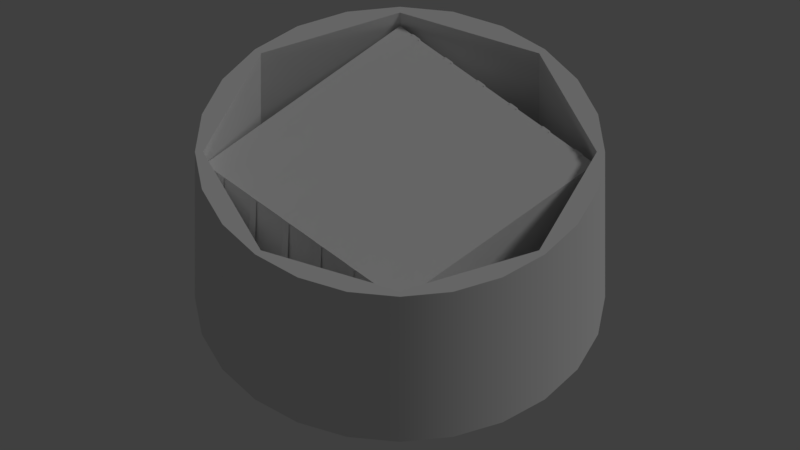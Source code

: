 # Source: SpeedyMS.blend  (saved by Blender 2.78.0; exported with 4.5.12 LTS)
import bpy
from mathutils import Matrix  # noqa: F401  (used for matrix-valued properties, if any)

bpy.ops.wm.read_factory_settings(use_empty=True)
scene = bpy.context.scene
scene.name = '3.75 Extra Large'

# ---- collections
col_collection_1_003 = bpy.data.collections.new('Collection 1.003'); scene.collection.children.link(col_collection_1_003)

# ---- images (referenced by path relative to the original .blend; pixels are not part of the script)
import os
ASSET_DIR = os.environ.get("B2B_ASSET_DIR", "")  # directory of the original .blend (textures are referenced by path, not embedded)
HERE = os.path.dirname(os.path.abspath(__file__))  # packed textures are extracted next to this script under _unpacked/

def load_image(name, relpath, width, height, colorspace="sRGB"):
    """Load a texture the original file referenced (path relative to the .blend, or extracted next to this script)."""
    p = next((c for c in (os.path.join(HERE, relpath), os.path.join(ASSET_DIR, relpath)) if relpath and os.path.exists(c)), "")
    if p:
        img = bpy.data.images.load(p, check_existing=True)
        img.name = name
    else:  # same state as the original file: an image datablock whose file is absent (Cycles renders it pink)
        img = bpy.data.images.new(name, width, height)
        img.source = "FILE"
        img.filepath = "//" + (relpath or name)
    img.colorspace_settings.name = colorspace
    return img
img_speedyms_png = load_image('SpeedyMS.png', 'SpeedyMS.png', 1024, 1024, 'sRGB')

# ---- materials (node trees are filled in below, after node groups)
mat_stack_material = bpy.data.materials.new('stack.material')
mat_stack_material.alpha_threshold = 0.0
mat_stack_material.preview_render_type = 'FLAT'
mat_stack_material.specular_color = (0.3742, 0.3742, 0.3742)
mat_stack_material.roughness = 0.5
mat_stack_material.specular_intensity = 1.0
mat_body_material = bpy.data.materials.new('body.material')
mat_body_material.alpha_threshold = 0.0
mat_body_material.preview_render_type = 'FLAT'
mat_body_material.roughness = 0.5
mat_body_material.specular_intensity = 0.1
mat_strap_material = bpy.data.materials.new('strap.material')
mat_strap_material.alpha_threshold = 0.0
mat_strap_material.preview_render_type = 'FLAT'
mat_strap_material.roughness = 0.5
mat_strap_material.specular_intensity = 0.0

# ---- material node trees

# ---- world
world_world = bpy.data.worlds.new('World'); scene.world = world_world
world_world.color = (0.05088, 0.05088, 0.05088)
world_world.use_sun_shadow = False
world_world.sun_shadow_jitter_overblur = 0.0
world_world.cycles.sampling_method = 'MANUAL'

# ---- cameras
cam_camera = bpy.data.cameras.new('Camera')
cam_camera.type = 'ORTHO'
cam_camera.clip_end = 100.0
cam_camera.sensor_width = 32.0
cam_camera.sensor_height = 18.0
cam_camera.ortho_scale = 7.314
cam_camera.dof.focus_distance = 0.0
cam_camera.dof.aperture_fstop = 128.0

# ---- lights
light_lamp = bpy.data.lights.new('Lamp', 'SUN')
light_lamp.transmission_factor = 0.0
light_lamp.cutoff_distance = 30.0
light_lamp.angle = 0.1993
light_lamp.energy = 0.5
light_lamp.shadow_buffer_clip_start = 1.001
light_lamp.shadow_soft_size = 0.1
light_lamp.shadow_cascade_max_distance = 1000.0

# ---- meshes
me_extralarge_ballast_data = bpy.data.meshes.new('extralarge.ballast.data')
me_extralarge_ballast_data.from_pydata([(1.26, 1.26, 0.2), (1.26, 1.26, 1.72), (1.26, -1.26, 0.2), (1.26, -1.26, 1.72), (-1.26, 1.26, 0.2), (-1.26, 1.26, 1.72), (-1.26, -1.26, 0.2), (-1.26, -1.26, 1.72)], [], [(1, 3, 2, 0), (1, 5, 7, 3), (5, 4, 6, 7), (7, 6, 2, 3), (5, 1, 0, 4)])
_k = set([(0, 1), (0, 2), (0, 4), (1, 3), (1, 5), (2, 3), (2, 6), (3, 7), (4, 5), (4, 6), (5, 7), (6, 7)])
me_extralarge_ballast_data.attributes.new('sharp_edge', 'BOOLEAN', 'EDGE').data.foreach_set('value', [ (min(e.vertices), max(e.vertices)) in _k for e in me_extralarge_ballast_data.edges])
_uv = me_extralarge_ballast_data.uv_layers.new(name='ballast.uv')
_uv.uv.foreach_set('vector', [0.1699, 0.9727, 0.08594, 0.9727, 0.08594, 0.6738, 0.1699, 0.6738, 0.2549, 0.8887, 0.2549, 0.9727, 0.1709, 0.9727, 0.1709, 0.8887, 0.08594, 0.9727, 0.08594, 0.6738, 0.1699, 0.6738, 0.1699, 0.9727, 0.0009766, 0.9727, 0.0009766, 0.6738, 0.08496, 0.6738, 0.08496, 0.9727, 0.0009765, 0.6738, 0.08496, 0.6738, 0.08496, 0.9727, 0.0009766, 0.9727])
me_extralarge_ballast_data.materials.append(mat_stack_material)
me_extralarge_ballast_data.use_remesh_preserve_volume = False
me_extralarge_ballast_data.use_remesh_preserve_attributes = False
me_extralarge_ballast_data.use_mirror_vertex_groups = False
me_extralarge_ballast_data.update()
me_extralarge_body_data = bpy.data.meshes.new('extralarge.body.data')
me_extralarge_body_data.from_pydata([(-0.9375, 1.624, 0.0), (-0.9375, 1.624, 1.875), (-0.4853, 1.811, 0.0), (-0.4853, 1.811, 1.875), (0.0, 1.875, 0.0), (0.0, 1.875, 1.875), (0.4853, 1.811, 0.0), (0.4853, 1.811, 1.875), (0.9375, 1.624, 0.0), (0.9375, 1.624, 1.875), (1.326, 1.326, 0.0), (1.326, 1.326, 1.875), (1.624, 0.9375, 0.0), (1.624, 0.9375, 1.875), (1.811, 0.4853, 0.0), (1.811, 0.4853, 1.875), (1.875, 4.768e-07, 0.0), (1.875, 4.768e-07, 1.875), (1.811, -0.4853, 0.0), (1.811, -0.4853, 1.875), (1.624, -0.9375, 0.0), (1.624, -0.9375, 1.875), (1.326, -1.326, 0.0), (1.326, -1.326, 1.875), (0.9375, -1.624, 0.0), (0.9375, -1.624, 1.875), (0.4853, -1.811, 0.0), (0.4853, -1.811, 1.875), (1.073e-06, -1.875, 0.0), (1.073e-06, -1.875, 1.875), (-0.4853, -1.811, 0.0), (-0.4853, -1.811, 1.875), (-0.9375, -1.624, 0.0), (-0.9375, -1.624, 1.875), (-1.326, -1.326, 0.0), (-1.326, -1.326, 1.875), (-1.624, -0.9375, 0.0), (-1.624, -0.9375, 1.875), (-1.811, -0.4853, 0.0), (-1.811, -0.4853, 1.875), (-1.875, -1.252e-06, 0.0), (-1.875, -1.252e-06, 1.875), (-1.811, 0.4853, 0.0), (-1.811, 0.4853, 1.875), (-1.624, 0.9375, 0.0), (-1.624, 0.9375, 1.875), (-1.326, 1.326, 0.0), (-1.326, 1.326, 1.875), (-1.273, 1.273, 0.2), (-1.273, 1.273, 1.875), (-1.192e-07, 1.8, 0.2), (-1.192e-07, 1.8, 1.875), (1.273, 1.273, 0.2), (1.273, 1.273, 1.875), (1.8, 1.192e-07, 0.2), (1.8, 1.192e-07, 1.875), (1.273, -1.273, 0.2), (1.273, -1.273, 1.875), (-1.788e-07, -1.8, 0.2), (-1.788e-07, -1.8, 1.875), (-1.273, -1.273, 0.2), (-1.273, -1.273, 1.875), (-1.8, -5.364e-07, 0.2), (-1.8, -5.364e-07, 1.875)], [], [(0, 1, 3, 2), (2, 3, 5, 4), (4, 5, 7, 6), (6, 7, 9, 8), (8, 9, 11, 10), (10, 11, 13, 12), (12, 13, 15, 14), (14, 15, 17, 16), (16, 17, 19, 18), (18, 19, 21, 20), (20, 21, 23, 22), (22, 23, 25, 24), (24, 25, 27, 26), (26, 27, 29, 28), (28, 29, 31, 30), (30, 31, 33, 32), (32, 33, 35, 34), (34, 35, 37, 36), (36, 37, 39, 38), (38, 39, 41, 40), (40, 41, 43, 42), (42, 43, 45, 44), (44, 45, 47, 46), (46, 47, 1, 0), (48, 50, 51, 49), (50, 52, 53, 51), (52, 54, 55, 53), (54, 56, 57, 55), (56, 58, 59, 57), (58, 60, 61, 59), (60, 62, 63, 61), (62, 48, 49, 63), (1, 47, 49, 51, 5, 3), (51, 53, 11, 9, 7, 5), (43, 41, 63, 49, 47, 45), (31, 29, 59, 61, 35, 33), (61, 63, 41, 39, 37, 35), (53, 55, 17, 15, 13, 11), (55, 57, 23, 21, 19, 17), (25, 23, 57, 59, 29, 27), (62, 60, 58, 56, 54, 52, 50, 48), (36, 38, 40, 42, 44, 46, 0, 2, 4, 6, 8, 10, 12, 14, 16, 18, 20, 22, 24, 26, 28, 30, 32, 34)])
me_extralarge_body_data.polygons.foreach_set('use_smooth', [1, 1, 1, 1, 1, 1, 1, 1, 1, 1, 1, 1, 1, 1, 1, 1, 1, 1, 1, 1, 1, 1, 1, 1, 0, 0, 0, 0, 0, 0, 0, 0, 0, 0, 0, 0, 0, 0, 0, 0, 0, 1])
_k = set([(0, 2), (0, 46), (1, 3), (1, 47), (2, 4), (3, 5), (4, 6), (5, 7), (6, 8), (7, 9), (8, 10), (9, 11), (10, 12), (11, 13), (12, 14), (13, 15), (14, 16), (15, 17), (16, 18), (17, 19), (18, 20), (19, 21), (20, 22), (21, 23), (22, 24), (23, 25), (24, 26), (25, 27), (26, 28), (27, 29), (28, 30), (29, 31), (30, 32), (31, 33), (32, 34), (33, 35), (34, 36), (35, 37), (36, 38), (37, 39), (38, 40), (39, 41), (40, 42), (41, 43), (42, 44), (43, 45), (44, 46), (45, 47), (48, 50), (48, 62), (49, 51), (49, 63), (50, 52), (51, 53), (52, 54), (53, 55), (54, 56), (55, 57), (56, 58), (57, 59), (58, 60), (59, 61), (60, 62), (61, 63)])
me_extralarge_body_data.attributes.new('sharp_edge', 'BOOLEAN', 'EDGE').data.foreach_set('value', [ (min(e.vertices), max(e.vertices)) in _k for e in me_extralarge_body_data.edges])
_uv = me_extralarge_body_data.uv_layers.new(name='body.uv')
_uv.uv.foreach_set('vector', [0.5752, 0.3135, 0.5752, 0.0009766, 0.6572, 0.0009766, 0.6572, 0.3135, 0.6572, 0.3135, 0.6572, 0.0009766, 0.7393, 0.0009766, 0.7393, 0.3135, 0.7393, 0.3135, 0.7393, 0.0009766, 0.8213, 0.0009766, 0.8213, 0.3135, 0.8213, 0.3135, 0.8213, 0.0009766, 0.9033, 0.0009766, 0.9033, 0.3135, 0.9033, 0.3135, 0.9033, 0.0009766, 0.9854, 0.0009766, 0.9854, 0.3135, 0.9854, 0.3154, 0.9854, 0.6279, 0.9033, 0.6279, 0.9033, 0.3154, 0.9033, 0.3154, 0.9033, 0.6279, 0.8213, 0.6279, 0.8213, 0.3154, 0.8213, 0.3154, 0.8213, 0.6279, 0.7393, 0.6279, 0.7393, 0.3154, 0.7393, 0.3154, 0.7393, 0.6279, 0.6572, 0.6279, 0.6572, 0.3154, 0.6572, 0.3154, 0.6572, 0.6279, 0.5752, 0.6279, 0.5752, 0.3154, 0.5752, 0.3154, 0.5752, 0.6279, 0.4932, 0.6279, 0.4932, 0.3154, 0.4932, 0.3154, 0.4932, 0.6279, 0.4111, 0.6279, 0.4111, 0.3154, 0.4111, 0.3154, 0.4111, 0.6279, 0.3291, 0.6279, 0.3291, 0.3154, 0.3291, 0.3154, 0.3291, 0.6279, 0.2471, 0.6279, 0.2471, 0.3154, 0.2471, 0.3154, 0.2471, 0.6279, 0.165, 0.6279, 0.165, 0.3154, 0.165, 0.3154, 0.165, 0.6279, 0.08301, 0.6279, 0.08301, 0.3154, 0.08301, 0.3154, 0.08301, 0.6279, 0.0009766, 0.6279, 0.0009766, 0.3154, 0.0009766, 0.3135, 0.0009766, 0.0009766, 0.08301, 0.0009766, 0.08301, 0.3135, 0.08301, 0.3135, 0.08301, 0.0009766, 0.165, 0.0009766, 0.165, 0.3135, 0.165, 0.3135, 0.165, 0.0009766, 0.2471, 0.0009766, 0.2471, 0.3135, 0.2471, 0.3135, 0.2471, 0.0009766, 0.3291, 0.0009766, 0.3291, 0.3135, 0.3291, 0.3135, 0.3291, 0.0009766, 0.4111, 0.0009766, 0.4111, 0.3135, 0.4111, 0.3135, 0.4111, 0.0009766, 0.4932, 0.0009766, 0.4932, 0.3135, 0.4932, 0.3135, 0.4932, 0.0009766, 0.5752, 0.0009766, 0.5752, 0.3135, 0.5029, 0.6328, 0.2568, 0.6328, 0.2568, 0.9727, 0.5029, 0.9727, 0.5029, 0.6328, 0.2568, 0.6328, 0.2568, 0.9727, 0.5029, 0.9727, 0.5029, 0.6328, 0.2568, 0.6328, 0.2568, 0.9727, 0.5029, 0.9727, 0.5029, 0.6328, 0.2568, 0.6328, 0.2568, 0.9727, 0.5029, 0.9727, 0.5029, 0.6328, 0.2568, 0.6328, 0.2568, 0.9727, 0.5029, 0.9727, 0.5029, 0.6328, 0.2568, 0.6328, 0.2568, 0.9727, 0.5029, 0.9727, 0.5029, 0.6328, 0.2568, 0.6328, 0.2568, 0.9727, 0.5029, 0.9727, 0.5029, 0.6328, 0.2568, 0.6328, 0.2568, 0.9727, 0.5029, 0.9727, 0.5566, 0.8604, 0.5264, 0.9727, 0.5107, 0.9658, 0.5107, 0.6396, 0.5264, 0.6328, 0.5566, 0.7451, 0.5107, 0.9658, 0.5107, 0.6396, 0.5264, 0.6328, 0.5566, 0.7451, 0.5566, 0.8604, 0.5264, 0.9727, 0.5566, 0.8604, 0.5264, 0.9727, 0.5107, 0.9658, 0.5107, 0.6396, 0.5264, 0.6328, 0.5566, 0.7451, 0.5566, 0.8604, 0.5264, 0.9727, 0.5107, 0.9658, 0.5107, 0.6396, 0.5264, 0.6328, 0.5566, 0.7451, 0.5107, 0.9658, 0.5107, 0.6396, 0.5264, 0.6328, 0.5566, 0.7451, 0.5566, 0.8604, 0.5264, 0.9727, 0.5107, 0.9658, 0.5107, 0.6396, 0.5264, 0.6328, 0.5566, 0.7451, 0.5566, 0.8604, 0.5264, 0.9727, 0.5107, 0.9658, 0.5107, 0.6396, 0.5264, 0.6328, 0.5566, 0.7451, 0.5566, 0.8604, 0.5264, 0.9727, 0.5566, 0.8604, 0.5264, 0.9727, 0.5107, 0.9658, 0.5107, 0.6396, 0.5264, 0.6328, 0.5566, 0.7451, 0.6416, 0.8165, 0.6929, 0.6925, 0.8169, 0.6412, 0.9408, 0.6925, 0.9922, 0.8165, 0.9408, 0.9404, 0.8169, 0.9917, 0.6929, 0.9404, 0.6592, 0.7256, 0.6406, 0.7695, 0.6348, 0.8164, 0.6406, 0.8633, 0.6592, 0.9072, 0.6885, 0.9443, 0.7256, 0.9736, 0.7695, 0.9922, 0.8164, 0.998, 0.8633, 0.9922, 0.9072, 0.9736, 0.9443, 0.9443, 0.9736, 0.9072, 0.9922, 0.8633, 0.998, 0.8164, 0.9922, 0.7695, 0.9736, 0.7256, 0.9443, 0.6885, 0.9072, 0.6592, 0.8633, 0.6406, 0.8164, 0.6348, 0.7695, 0.6406, 0.7256, 0.6592, 0.6885, 0.6885])
me_extralarge_body_data.materials.append(mat_body_material)
me_extralarge_body_data.use_remesh_preserve_volume = False
me_extralarge_body_data.use_remesh_preserve_attributes = False
me_extralarge_body_data.use_mirror_vertex_groups = False
me_extralarge_body_data.update()
me_extralarge_collider_data = bpy.data.meshes.new('extralarge.collider.data')
me_extralarge_collider_data.from_pydata([(0.0, 1.875, 0.0), (0.0, 1.875, 1.875), (0.9375, 1.624, 0.0), (0.9375, 1.624, 1.875), (1.624, 0.9375, 0.0), (1.624, 0.9375, 1.875), (1.875, -8.196e-08, 0.0), (1.875, -8.196e-08, 1.875), (1.624, -0.9375, 0.0), (1.624, -0.9375, 1.875), (0.9375, -1.624, 0.0), (0.9375, -1.624, 1.875), (2.831e-07, -1.875, 0.0), (2.831e-07, -1.875, 1.875), (-0.9375, -1.624, 0.0), (-0.9375, -1.624, 1.875), (-1.624, -0.9375, 0.0), (-1.624, -0.9375, 1.875), (-1.875, -8.717e-07, 0.0), (-1.875, -8.717e-07, 1.875), (-1.624, 0.9375, 0.0), (-1.624, 0.9375, 1.875), (-0.9375, 1.624, 0.0), (-0.9375, 1.624, 1.875)], [], [(0, 1, 3, 2), (2, 3, 5, 4), (4, 5, 7, 6), (6, 7, 9, 8), (8, 9, 11, 10), (10, 11, 13, 12), (12, 13, 15, 14), (14, 15, 17, 16), (16, 17, 19, 18), (18, 19, 21, 20), (3, 1, 23, 21, 19, 17, 15, 13, 11, 9, 7, 5), (20, 21, 23, 22), (22, 23, 1, 0), (0, 2, 4, 6, 8, 10, 12, 14, 16, 18, 20, 22)])
me_extralarge_collider_data.use_remesh_preserve_volume = False
me_extralarge_collider_data.use_remesh_preserve_attributes = False
me_extralarge_collider_data.use_mirror_vertex_groups = False
me_extralarge_collider_data.update()
me_extralarge_strap_data = bpy.data.meshes.new('extralarge.strap.data')
me_extralarge_strap_data.from_pydata([(-0.67, -0.84, 1.726), (-0.59, -0.84, 1.726), (-0.67, 0.84, 1.726), (-1.09, -0.84, 1.726), (-1.01, -0.84, 1.726), (-1.01, 0.84, 1.726), (1.09, -0.84, 1.726), (1.01, -0.84, 1.726), (1.09, -1.266, 1.726), (1.01, -1.266, 1.726), (1.1, -1.245, 1.705), (1.1, -1.245, 1.725), (1.1, -1.265, 1.705), (1.1, -1.265, 1.725), (1.0, -1.245, 1.705), (1.0, -1.245, 1.725), (1.0, -1.265, 1.705), (1.0, -1.265, 1.725), (1.09, -1.32, 0.196), (1.01, -1.32, 0.196), (0.67, -0.84, 1.726), (0.59, -0.84, 1.726), (0.67, -1.266, 1.726), (0.59, -1.266, 1.726), (0.68, -1.245, 1.705), (0.68, -1.245, 1.725), (0.68, -1.265, 1.705), (0.68, -1.265, 1.725), (0.58, -1.245, 1.705), (0.58, -1.245, 1.725), (0.58, -1.265, 1.705), (0.58, -1.265, 1.725), (0.67, -1.32, 0.196), (0.59, -1.32, 0.196), (-0.17, -0.84, 1.726), (-0.25, -0.84, 1.726), (-0.17, -1.266, 1.726), (-0.25, -1.266, 1.726), (-0.16, -1.245, 1.705), (-0.16, -1.245, 1.725), (-0.16, -1.265, 1.705), (-0.16, -1.265, 1.725), (-0.26, -1.245, 1.705), (-0.26, -1.245, 1.725), (-0.26, -1.265, 1.705), (-0.26, -1.265, 1.725), (-0.17, -1.32, 0.196), (-0.25, -1.32, 0.196), (0.25, -0.84, 1.726), (0.17, -0.84, 1.726), (0.25, -1.266, 1.726), (0.17, -1.266, 1.726), (0.26, -1.245, 1.705), (0.26, -1.245, 1.725), (0.26, -1.265, 1.705), (0.26, -1.265, 1.725), (0.16, -1.245, 1.705), (0.16, -1.245, 1.725), (0.16, -1.265, 1.705), (0.16, -1.265, 1.725), (0.25, -1.32, 0.196), (0.17, -1.32, 0.196), (-0.59, -1.266, 1.726), (-0.67, -1.266, 1.726), (-0.58, -1.245, 1.705), (-0.58, -1.245, 1.725), (-0.58, -1.265, 1.705), (-0.58, -1.265, 1.725), (-0.68, -1.245, 1.705), (-0.68, -1.245, 1.725), (-0.68, -1.265, 1.705), (-0.68, -1.265, 1.725), (-0.59, -1.32, 0.196), (-0.67, -1.32, 0.196), (-1.01, -1.266, 1.726), (-1.09, -1.266, 1.726), (-1.0, -1.245, 1.705), (-1.0, -1.245, 1.725), (-1.0, -1.265, 1.705), (-1.0, -1.265, 1.725), (-1.1, -1.245, 1.705), (-1.1, -1.245, 1.725), (-1.1, -1.265, 1.705), (-1.1, -1.265, 1.725), (-1.01, -1.32, 0.196), (-1.09, -1.32, 0.196), (-1.09, 0.84, 1.726), (-1.09, 1.266, 1.726), (-1.01, 1.266, 1.726), (-1.1, 1.245, 1.705), (-1.1, 1.245, 1.725), (-1.1, 1.265, 1.705), (-1.1, 1.265, 1.725), (-1.0, 1.245, 1.705), (-1.0, 1.245, 1.725), (-1.0, 1.265, 1.705), (-1.0, 1.265, 1.725), (-1.09, 1.32, 0.196), (-1.01, 1.32, 0.196), (-0.59, 0.84, 1.726), (-0.67, 1.266, 1.726), (-0.59, 1.266, 1.726), (-0.68, 1.245, 1.705), (-0.68, 1.245, 1.725), (-0.68, 1.265, 1.705), (-0.68, 1.265, 1.725), (-0.58, 1.245, 1.705), (-0.58, 1.245, 1.725), (-0.58, 1.265, 1.705), (-0.58, 1.265, 1.725), (-0.67, 1.32, 0.196), (-0.59, 1.32, 0.196), (0.17, 0.84, 1.726), (0.25, 0.84, 1.726), (0.17, 1.266, 1.726), (0.25, 1.266, 1.726), (0.16, 1.245, 1.705), (0.16, 1.245, 1.725), (0.16, 1.265, 1.705), (0.16, 1.265, 1.725), (0.26, 1.245, 1.705), (0.26, 1.245, 1.725), (0.26, 1.265, 1.705), (0.26, 1.265, 1.725), (0.17, 1.32, 0.196), (0.25, 1.32, 0.196), (-0.25, 0.84, 1.726), (-0.17, 0.84, 1.726), (-0.25, 1.266, 1.726), (-0.17, 1.266, 1.726), (-0.26, 1.245, 1.705), (-0.26, 1.245, 1.725), (-0.26, 1.265, 1.705), (-0.26, 1.265, 1.725), (-0.16, 1.245, 1.705), (-0.16, 1.245, 1.725), (-0.16, 1.265, 1.705), (-0.16, 1.265, 1.725), (-0.25, 1.32, 0.196), (-0.17, 1.32, 0.196), (0.59, 0.84, 1.726), (0.67, 0.84, 1.726), (0.59, 1.266, 1.726), (0.67, 1.266, 1.726), (0.58, 1.245, 1.705), (0.58, 1.245, 1.725), (0.58, 1.265, 1.705), (0.58, 1.265, 1.725), (0.68, 1.245, 1.705), (0.68, 1.245, 1.725), (0.68, 1.265, 1.705), (0.68, 1.265, 1.725), (0.59, 1.32, 0.196), (0.67, 1.32, 0.196), (1.01, 0.84, 1.726), (1.09, 0.84, 1.726), (1.01, 1.266, 1.726), (1.09, 1.266, 1.726), (1.0, 1.245, 1.705), (1.0, 1.245, 1.725), (1.0, 1.265, 1.705), (1.0, 1.265, 1.725), (1.1, 1.245, 1.705), (1.1, 1.245, 1.725), (1.1, 1.265, 1.705), (1.1, 1.265, 1.725), (1.01, 1.32, 0.196), (1.09, 1.32, 0.196)], [], [(7, 6, 155, 154), (21, 20, 141, 140), (35, 34, 127, 126), (49, 48, 113, 112), (0, 1, 99, 2), (3, 4, 5, 86), (6, 7, 9, 8), (11, 13, 12, 10), (13, 17, 16, 12), (17, 15, 14, 16), (15, 17, 13, 11), (8, 9, 19, 18), (20, 21, 23, 22), (25, 27, 26, 24), (27, 31, 30, 26), (31, 29, 28, 30), (29, 31, 27, 25), (22, 23, 33, 32), (34, 35, 37, 36), (39, 41, 40, 38), (41, 45, 44, 40), (45, 43, 42, 44), (43, 45, 41, 39), (36, 37, 47, 46), (48, 49, 51, 50), (53, 55, 54, 52), (55, 59, 58, 54), (59, 57, 56, 58), (57, 59, 55, 53), (50, 51, 61, 60), (1, 0, 63, 62), (65, 67, 66, 64), (67, 71, 70, 66), (71, 69, 68, 70), (69, 71, 67, 65), (62, 63, 73, 72), (4, 3, 75, 74), (77, 79, 78, 76), (79, 83, 82, 78), (83, 81, 80, 82), (81, 83, 79, 77), (74, 75, 85, 84), (86, 5, 88, 87), (90, 92, 91, 89), (92, 96, 95, 91), (96, 94, 93, 95), (94, 96, 92, 90), (87, 88, 98, 97), (2, 99, 101, 100), (103, 105, 104, 102), (105, 109, 108, 104), (109, 107, 106, 108), (107, 109, 105, 103), (100, 101, 111, 110), (112, 113, 115, 114), (117, 119, 118, 116), (119, 123, 122, 118), (123, 121, 120, 122), (121, 123, 119, 117), (114, 115, 125, 124), (126, 127, 129, 128), (131, 133, 132, 130), (133, 137, 136, 132), (137, 135, 134, 136), (135, 137, 133, 131), (128, 129, 139, 138), (140, 141, 143, 142), (145, 147, 146, 144), (147, 151, 150, 146), (151, 149, 148, 150), (149, 151, 147, 145), (142, 143, 153, 152), (154, 155, 157, 156), (159, 161, 160, 158), (161, 165, 164, 160), (165, 163, 162, 164), (163, 165, 161, 159), (156, 157, 167, 166)])
_k = set([(8, 9), (22, 23), (36, 37), (50, 51), (62, 63), (74, 75), (87, 88), (100, 101), (114, 115), (128, 129), (142, 143), (156, 157)])
me_extralarge_strap_data.attributes.new('sharp_edge', 'BOOLEAN', 'EDGE').data.foreach_set('value', [ (min(e.vertices), max(e.vertices)) in _k for e in me_extralarge_strap_data.edges])
_uv = me_extralarge_strap_data.uv_layers.new(name='strap.uv')
_uv.uv.foreach_set('vector', [0.1338, 0.999, 0.1338, 0.9746, 0.6475, 0.9746, 0.6475, 0.999, 0.1338, 0.999, 0.1338, 0.9746, 0.6475, 0.9746, 0.6475, 0.999, 0.1338, 0.999, 0.1338, 0.9746, 0.6475, 0.9746, 0.6475, 0.999, 0.1338, 0.999, 0.1338, 0.9746, 0.6475, 0.9746, 0.6475, 0.999, 0.1338, 0.999, 0.1338, 0.9746, 0.6475, 0.9746, 0.6475, 0.999, 0.1338, 0.999, 0.1338, 0.9746, 0.6475, 0.9746, 0.6475, 0.999, 0.0009766, 0.999, 0.0009766, 0.9746, 0.1309, 0.9746, 0.1309, 0.999, 0.1739, 0.8527, 0.2025, 0.8527, 0.2025, 0.8813, 0.1739, 0.8813, 0.2025, 0.8527, 0.2025, 0.7098, 0.231, 0.7098, 0.231, 0.8527, 0.2025, 0.7098, 0.1739, 0.7098, 0.1739, 0.6812, 0.2025, 0.6813, 0.1739, 0.7098, 0.2025, 0.7098, 0.2025, 0.8527, 0.1739, 0.8527, 0.1309, 0.999, 0.1309, 0.9746, 0.5977, 0.9746, 0.5977, 0.999, 0.0009766, 0.999, 0.0009766, 0.9746, 0.1309, 0.9746, 0.1309, 0.999, 0.1739, 0.8527, 0.2025, 0.8527, 0.2025, 0.8813, 0.1739, 0.8813, 0.2025, 0.8527, 0.2025, 0.7098, 0.231, 0.7098, 0.231, 0.8527, 0.2025, 0.7098, 0.1739, 0.7098, 0.1739, 0.6812, 0.2025, 0.6813, 0.1739, 0.7098, 0.2025, 0.7098, 0.2025, 0.8527, 0.1739, 0.8527, 0.1309, 0.999, 0.1309, 0.9746, 0.5977, 0.9746, 0.5977, 0.999, 0.0009766, 0.999, 0.0009766, 0.9746, 0.1309, 0.9746, 0.1309, 0.999, 0.1739, 0.8527, 0.2025, 0.8527, 0.2025, 0.8813, 0.1739, 0.8813, 0.2025, 0.8527, 0.2025, 0.7098, 0.231, 0.7098, 0.231, 0.8527, 0.2025, 0.7098, 0.1739, 0.7098, 0.1739, 0.6812, 0.2025, 0.6813, 0.1739, 0.7098, 0.2025, 0.7098, 0.2025, 0.8527, 0.1739, 0.8527, 0.1309, 0.999, 0.1309, 0.9746, 0.5977, 0.9746, 0.5977, 0.999, 0.0009766, 0.999, 0.0009766, 0.9746, 0.1309, 0.9746, 0.1309, 0.999, 0.1739, 0.8527, 0.2025, 0.8527, 0.2025, 0.8813, 0.1739, 0.8813, 0.2025, 0.8527, 0.2025, 0.7098, 0.231, 0.7098, 0.231, 0.8527, 0.2025, 0.7098, 0.1739, 0.7098, 0.1739, 0.6812, 0.2025, 0.6813, 0.1739, 0.7098, 0.2025, 0.7098, 0.2025, 0.8527, 0.1739, 0.8527, 0.1309, 0.999, 0.1309, 0.9746, 0.5977, 0.9746, 0.5977, 0.999, 0.0009766, 0.999, 0.0009766, 0.9746, 0.1309, 0.9746, 0.1309, 0.999, 0.1739, 0.8527, 0.2025, 0.8527, 0.2025, 0.8813, 0.1739, 0.8813, 0.2025, 0.8527, 0.2025, 0.7098, 0.231, 0.7098, 0.231, 0.8527, 0.2025, 0.7098, 0.1739, 0.7098, 0.1739, 0.6812, 0.2025, 0.6813, 0.1739, 0.7098, 0.2025, 0.7098, 0.2025, 0.8527, 0.1739, 0.8527, 0.1309, 0.999, 0.1309, 0.9746, 0.5977, 0.9746, 0.5977, 0.999, 0.0009766, 0.999, 0.0009766, 0.9746, 0.1309, 0.9746, 0.1309, 0.999, 0.1739, 0.8527, 0.2025, 0.8527, 0.2025, 0.8813, 0.1739, 0.8813, 0.2025, 0.8527, 0.2025, 0.7098, 0.231, 0.7098, 0.231, 0.8527, 0.2025, 0.7098, 0.1739, 0.7098, 0.1739, 0.6812, 0.2025, 0.6813, 0.1739, 0.7098, 0.2025, 0.7098, 0.2025, 0.8527, 0.1739, 0.8527, 0.1309, 0.999, 0.1309, 0.9746, 0.5977, 0.9746, 0.5977, 0.999, 0.0009766, 0.999, 0.0009766, 0.9746, 0.1309, 0.9746, 0.1309, 0.999, 0.1739, 0.8527, 0.2025, 0.8527, 0.2025, 0.8813, 0.1739, 0.8813, 0.2025, 0.8527, 0.2025, 0.7098, 0.231, 0.7098, 0.231, 0.8527, 0.2025, 0.7098, 0.1739, 0.7098, 0.1739, 0.6812, 0.2025, 0.6813, 0.1739, 0.7098, 0.2025, 0.7098, 0.2025, 0.8527, 0.1739, 0.8527, 0.1309, 0.999, 0.1309, 0.9746, 0.5977, 0.9746, 0.5977, 0.999, 0.0009766, 0.999, 0.0009766, 0.9746, 0.1309, 0.9746, 0.1309, 0.999, 0.1739, 0.8527, 0.2025, 0.8527, 0.2025, 0.8813, 0.1739, 0.8813, 0.2025, 0.8527, 0.2025, 0.7098, 0.231, 0.7098, 0.231, 0.8527, 0.2025, 0.7098, 0.1739, 0.7098, 0.1739, 0.6812, 0.2025, 0.6813, 0.1739, 0.7098, 0.2025, 0.7098, 0.2025, 0.8527, 0.1739, 0.8527, 0.1309, 0.999, 0.1309, 0.9746, 0.5977, 0.9746, 0.5977, 0.999, 0.0009766, 0.999, 0.0009766, 0.9746, 0.1309, 0.9746, 0.1309, 0.999, 0.1739, 0.8527, 0.2025, 0.8527, 0.2025, 0.8813, 0.1739, 0.8813, 0.2025, 0.8527, 0.2025, 0.7098, 0.231, 0.7098, 0.231, 0.8527, 0.2025, 0.7098, 0.1739, 0.7098, 0.1739, 0.6812, 0.2025, 0.6813, 0.1739, 0.7098, 0.2025, 0.7098, 0.2025, 0.8527, 0.1739, 0.8527, 0.1309, 0.999, 0.1309, 0.9746, 0.5977, 0.9746, 0.5977, 0.999, 0.0009766, 0.999, 0.0009766, 0.9746, 0.1309, 0.9746, 0.1309, 0.999, 0.1739, 0.8527, 0.2025, 0.8527, 0.2025, 0.8813, 0.1739, 0.8813, 0.2025, 0.8527, 0.2025, 0.7098, 0.231, 0.7098, 0.231, 0.8527, 0.2025, 0.7098, 0.1739, 0.7098, 0.1739, 0.6812, 0.2025, 0.6813, 0.1739, 0.7098, 0.2025, 0.7098, 0.2025, 0.8527, 0.1739, 0.8527, 0.1309, 0.999, 0.1309, 0.9746, 0.5977, 0.9746, 0.5977, 0.999, 0.0009766, 0.999, 0.0009766, 0.9746, 0.1309, 0.9746, 0.1309, 0.999, 0.1739, 0.8527, 0.2025, 0.8527, 0.2025, 0.8813, 0.1739, 0.8813, 0.2025, 0.8527, 0.2025, 0.7098, 0.231, 0.7098, 0.231, 0.8527, 0.2025, 0.7098, 0.1739, 0.7098, 0.1739, 0.6812, 0.2025, 0.6813, 0.1739, 0.7098, 0.2025, 0.7098, 0.2025, 0.8527, 0.1739, 0.8527, 0.1309, 0.999, 0.1309, 0.9746, 0.5977, 0.9746, 0.5977, 0.999, 0.0009766, 0.999, 0.0009766, 0.9746, 0.1309, 0.9746, 0.1309, 0.999, 0.1739, 0.8527, 0.2025, 0.8527, 0.2025, 0.8813, 0.1739, 0.8813, 0.2025, 0.8527, 0.2025, 0.7098, 0.231, 0.7098, 0.231, 0.8527, 0.2025, 0.7098, 0.1739, 0.7098, 0.1739, 0.6812, 0.2025, 0.6813, 0.1739, 0.7098, 0.2025, 0.7098, 0.2025, 0.8527, 0.1739, 0.8527, 0.1309, 0.999, 0.1309, 0.9746, 0.5977, 0.9746, 0.5977, 0.999])
me_extralarge_strap_data.materials.append(mat_strap_material)
me_extralarge_strap_data.use_remesh_preserve_volume = False
me_extralarge_strap_data.use_remesh_preserve_attributes = False
me_extralarge_strap_data.use_mirror_vertex_groups = False
me_extralarge_strap_data.update()

# ---- objects
ob_extralarge = bpy.data.objects.new('extralarge', None)
ob_extralarge_ballast = bpy.data.objects.new('extralarge.ballast', me_extralarge_ballast_data)
ob_extralarge_body = bpy.data.objects.new('extralarge.body', me_extralarge_body_data)
ob_extralarge_collider = bpy.data.objects.new('extralarge.collider', me_extralarge_collider_data)
ob_extralarge_strap = bpy.data.objects.new('extralarge.strap', me_extralarge_strap_data)
ob_camera = bpy.data.objects.new('Camera', cam_camera)
ob_lamp = bpy.data.objects.new('Lamp', light_lamp)

# ---- transforms, parenting, visibility, modifiers, constraints
ob_extralarge.location = (0.0, 0.0, 0.0)
ob_extralarge.empty_image_offset = (0.0, 0.0)
ob_extralarge.lineart.crease_threshold = 0.0
ob_extralarge_ballast.parent = ob_extralarge
ob_extralarge_ballast.location = (0.0, 0.0, -0.9375)
ob_extralarge_ballast.lineart.crease_threshold = 0.0
_m = ob_extralarge_ballast.modifiers.new('EdgeSplit', 'EDGE_SPLIT')
_m.use_edge_angle = False
ob_extralarge_body.parent = ob_extralarge
ob_extralarge_body.location = (0.0, 0.0, -0.9375)
ob_extralarge_body.lineart.crease_threshold = 0.0
_m = ob_extralarge_body.modifiers.new('EdgeSplit', 'EDGE_SPLIT')
_m.use_edge_angle = False
ob_extralarge_collider.parent = ob_extralarge
ob_extralarge_collider.location = (0.0, 0.0, -0.9375)
ob_extralarge_collider.hide_viewport = True
ob_extralarge_collider.hide_select = True
ob_extralarge_collider.hide_render = True
ob_extralarge_collider.lineart.crease_threshold = 0.0
ob_extralarge_strap.parent = ob_extralarge
ob_extralarge_strap.location = (0.0, 0.0, -0.9375)
ob_extralarge_strap.lineart.crease_threshold = 0.0
_m = ob_extralarge_strap.modifiers.new('EdgeSplit', 'EDGE_SPLIT')
_m.use_edge_angle = False
ob_camera.location = (5.0, -5.0, 7.062)
ob_camera.rotation_euler = (0.7854, 0.0, 0.7854)
ob_camera.lock_rotations_4d = False
ob_camera.empty_display_type = 'ARROWS'
ob_camera.color = (0.0, 0.0, 0.0, 0.0)
ob_camera.hide_viewport = True
ob_camera.display_type = 'WIRE'
ob_camera.lineart.crease_threshold = 0.0
ob_lamp.location = (6.0, 6.0, 8.0)
ob_lamp.rotation_euler = (-0.7854, 0.0, -0.7854)
ob_lamp.lock_rotations_4d = False
ob_lamp.empty_display_type = 'ARROWS'
ob_lamp.color = (0.0, 0.0, 0.0, 0.0)
ob_lamp.lineart.crease_threshold = 0.0

# ---- collection membership
col_collection_1_003.objects.link(ob_extralarge)
col_collection_1_003.objects.link(ob_extralarge_ballast)
col_collection_1_003.objects.link(ob_extralarge_body)
col_collection_1_003.objects.link(ob_extralarge_collider)
col_collection_1_003.objects.link(ob_extralarge_strap)
col_collection_1_003.objects.link(ob_camera)
col_collection_1_003.objects.link(ob_lamp)

# ---- scene / render settings (as saved in the file)
scene.camera = ob_camera
scene.frame_start = 1; scene.frame_end = 250; scene.frame_set(1)
scene.render.engine = 'BLENDER_EEVEE_NEXT'
scene.render.image_settings.color_depth = '16'
scene.render.resolution_percentage = 50
scene.render.dither_intensity = 0.0
scene.render.film_transparent = True
scene.render.use_overwrite = False
scene.cycles.use_denoising = False
scene.cycles.samples = 128
scene.cycles.sampling_pattern = 'TABULATED_SOBOL'
scene.cycles.light_sampling_threshold = 0.0
scene.cycles.use_adaptive_sampling = False
scene.cycles.use_light_tree = False
scene.cycles.blur_glossy = 0.0
scene.cycles.sample_clamp_indirect = 0.0
scene.view_settings.view_transform = 'Standard'
bpy.context.view_layer.update()
